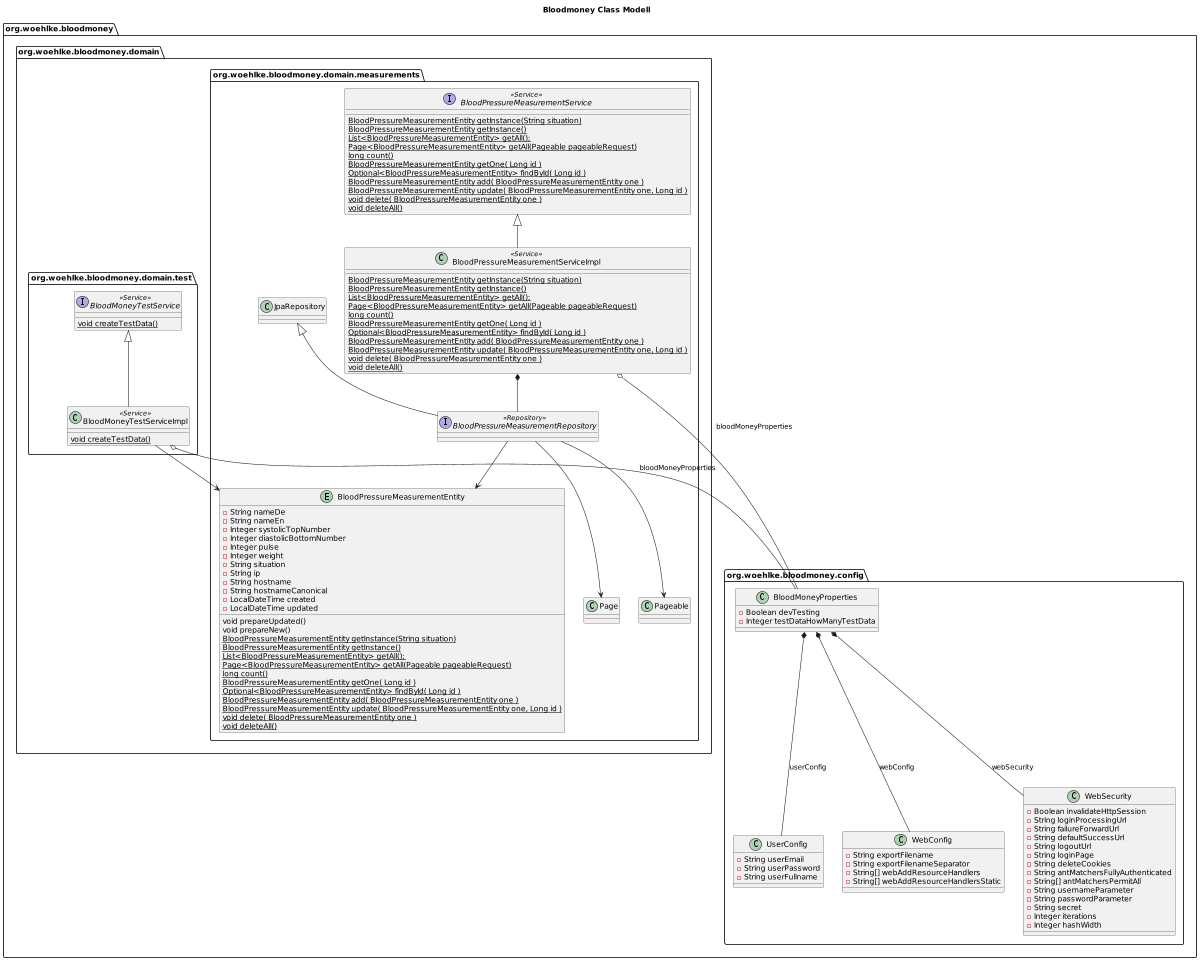

The diagram above was rendered by PlantUML. Its source (embedded in the PNG):
@startuml

title Bloodmoney Class Modell
'https://plantuml.com/class-diagram

'left to right direction
top to bottom direction

scale 1200 width

package org.woehlke.bloodmoney {
  package org.woehlke.bloodmoney.config {
    class UserConfig {
       - String userEmail
       - String userPassword
       - String userFullname
    }
    class WebConfig {
        - String exportFilename
        - String exportFilenameSeparator
        - String[] webAddResourceHandlers
        - String[] webAddResourceHandlersStatic
    }
    class WebSecurity {
        - Boolean invalidateHttpSession
        - String loginProcessingUrl
        - String failureForwardUrl
        - String defaultSuccessUrl
        - String logoutUrl
        - String loginPage
        - String deleteCookies
        - String antMatchersFullyAuthenticated
        - String[] antMatchersPermitAll
        - String usernameParameter
        - String passwordParameter
        - String secret
        - Integer iterations
        - Integer hashWidth
    }
    class BloodMoneyProperties {
        - Boolean devTesting
        - Integer testDataHowManyTestData
    }
    BloodMoneyProperties *-- UserConfig: userConfig
    BloodMoneyProperties *-- WebConfig: webConfig
    BloodMoneyProperties *-- WebSecurity: webSecurity
  }

  package org.woehlke.bloodmoney.domain {
      package org.woehlke.bloodmoney.domain.measurements {

            entity BloodPressureMeasurementEntity {
                 - String nameDe
                 - String nameEn
                 - Integer systolicTopNumber
                 - Integer diastolicBottomNumber
                 - Integer pulse
                 - Integer weight
                 - String situation
                 - String ip
                 - String hostname
                 - String hostnameCanonical
                 - LocalDateTime created
                 - LocalDateTime updated
                 void prepareUpdated()
                 void prepareNew()
                 {static} BloodPressureMeasurementEntity getInstance(String situation)
                 {static} BloodPressureMeasurementEntity getInstance()
                 {static} List<BloodPressureMeasurementEntity> getAll();
                 {static} Page<BloodPressureMeasurementEntity> getAll(Pageable pageableRequest)
                 {static} long count()
                 {static} BloodPressureMeasurementEntity getOne( Long id )
                 {static} Optional<BloodPressureMeasurementEntity> findById( Long id )
                 {static} BloodPressureMeasurementEntity add( BloodPressureMeasurementEntity one )
                 {static} BloodPressureMeasurementEntity update( BloodPressureMeasurementEntity one, Long id )
                 {static} void delete( BloodPressureMeasurementEntity one )
                 {static} void deleteAll()
            }
            interface BloodPressureMeasurementService << Service >> {
               {static} BloodPressureMeasurementEntity getInstance(String situation)
               {static} BloodPressureMeasurementEntity getInstance()
               {static} List<BloodPressureMeasurementEntity> getAll();
               {static} Page<BloodPressureMeasurementEntity> getAll(Pageable pageableRequest)
               {static} long count()
               {static} BloodPressureMeasurementEntity getOne( Long id )
               {static} Optional<BloodPressureMeasurementEntity> findById( Long id )
               {static} BloodPressureMeasurementEntity add( BloodPressureMeasurementEntity one )
               {static} BloodPressureMeasurementEntity update( BloodPressureMeasurementEntity one, Long id )
               {static} void delete( BloodPressureMeasurementEntity one )
               {static} void deleteAll()
            }
            class BloodPressureMeasurementServiceImpl << Service >> {
               {static} BloodPressureMeasurementEntity getInstance(String situation)
               {static} BloodPressureMeasurementEntity getInstance()
               {static} List<BloodPressureMeasurementEntity> getAll();
               {static} Page<BloodPressureMeasurementEntity> getAll(Pageable pageableRequest)
               {static} long count()
               {static} BloodPressureMeasurementEntity getOne( Long id )
               {static} Optional<BloodPressureMeasurementEntity> findById( Long id )
               {static} BloodPressureMeasurementEntity add( BloodPressureMeasurementEntity one )
               {static} BloodPressureMeasurementEntity update( BloodPressureMeasurementEntity one, Long id )
               {static} void delete( BloodPressureMeasurementEntity one )
               {static} void deleteAll()
            }
            interface BloodPressureMeasurementRepository << Repository >> {
            }
            JpaRepository <|-- BloodPressureMeasurementRepository
            BloodPressureMeasurementService <|-- BloodPressureMeasurementServiceImpl
            BloodPressureMeasurementServiceImpl *-- BloodPressureMeasurementRepository
            BloodPressureMeasurementServiceImpl o-- BloodMoneyProperties: bloodMoneyProperties
            BloodPressureMeasurementRepository --> BloodPressureMeasurementEntity
            BloodPressureMeasurementRepository --> Page
            BloodPressureMeasurementRepository --> Pageable
      }
      package org.woehlke.bloodmoney.domain.test {

        interface BloodMoneyTestService << Service >> {
          {static} void createTestData()
        }
        class BloodMoneyTestServiceImpl << Service >> {
          {static} void createTestData()
        }
        BloodMoneyTestService <|-- BloodMoneyTestServiceImpl
        BloodMoneyTestServiceImpl o-- BloodMoneyProperties: bloodMoneyProperties
        BloodMoneyTestServiceImpl --> BloodPressureMeasurementEntity
      }
}

@enduml